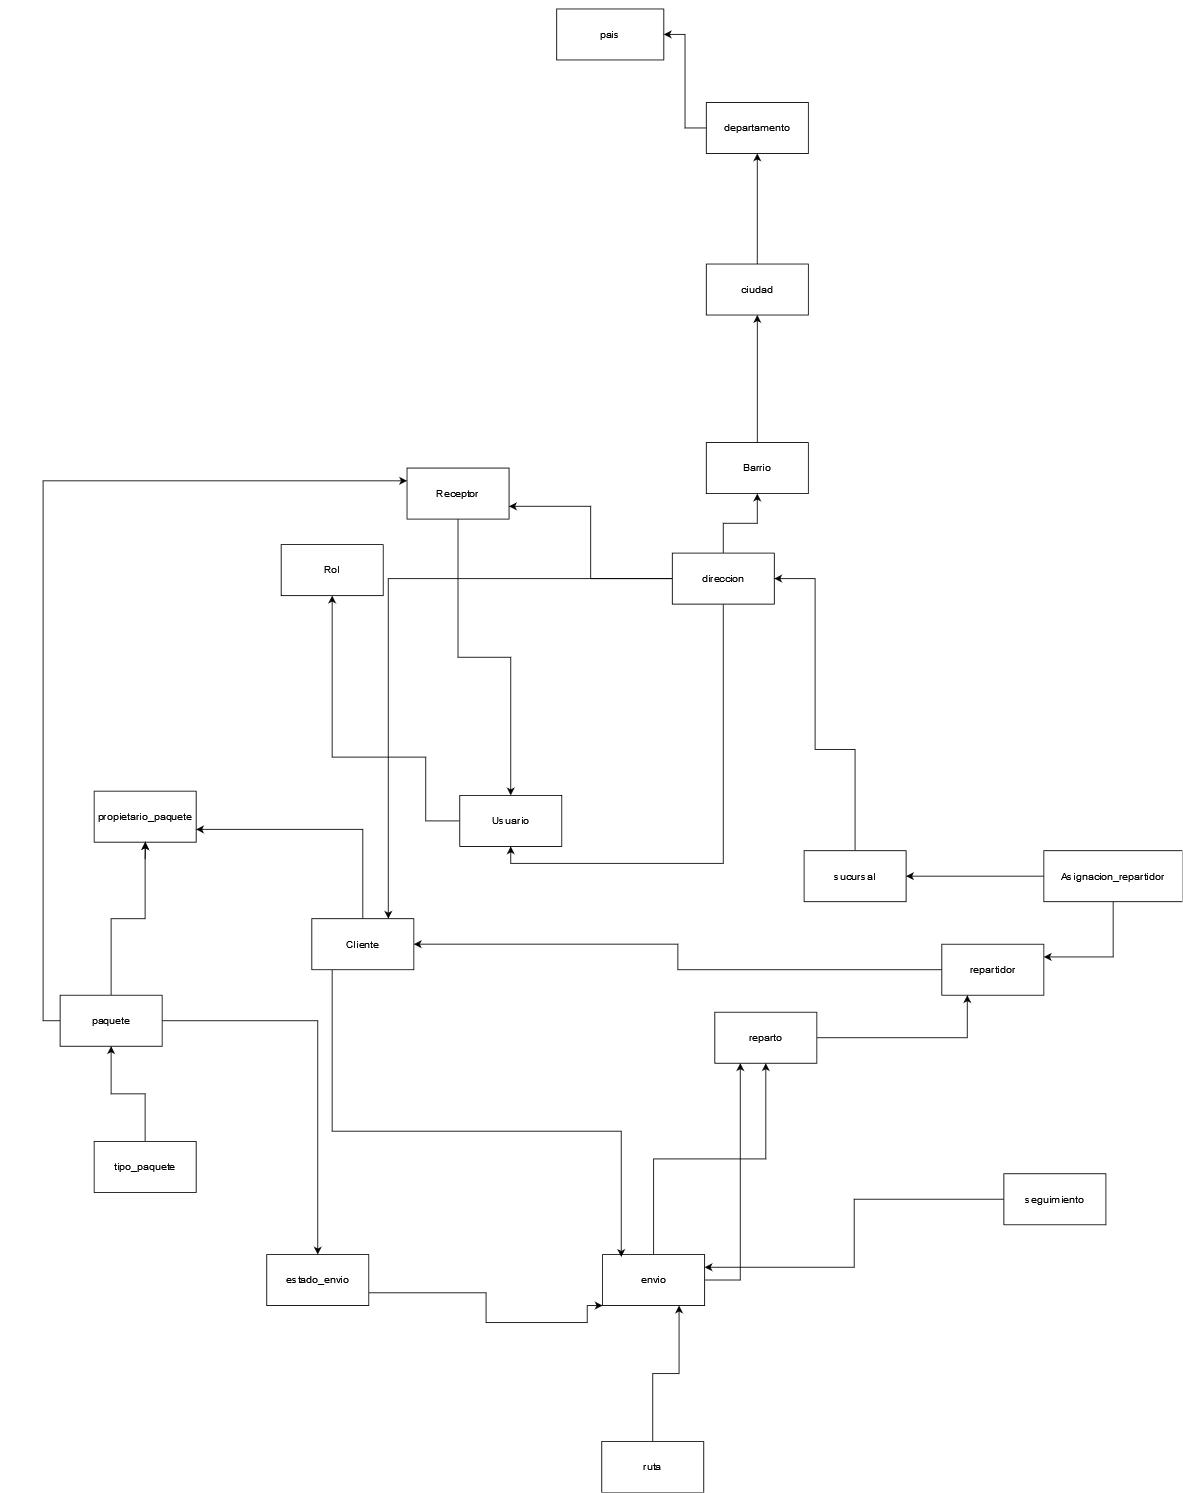

The diagram above was exported from draw.io. Its source (the exported page's mxGraphModel, read from the mxfile embedded in the PNG):
<mxGraphModel dx="2084" dy="2998" grid="1" gridSize="10" guides="1" tooltips="1" connect="1" arrows="1" fold="1" page="1" pageScale="1" pageWidth="827" pageHeight="1169" math="0" shadow="0">
  <root>
    <mxCell id="0" />
    <mxCell id="1" parent="0" />
    <mxCell id="-89u2HEONqT6hKIHbJtP-74" value="" style="group" parent="1" connectable="0" vertex="1">
      <mxGeometry x="-350" y="-1310" width="1390" height="1755" as="geometry" />
    </mxCell>
    <mxCell id="-89u2HEONqT6hKIHbJtP-75" style="edgeStyle=orthogonalEdgeStyle;rounded=0;orthogonalLoop=1;jettySize=auto;html=1;exitX=0;exitY=0.5;exitDx=0;exitDy=0;entryX=0.5;entryY=1;entryDx=0;entryDy=0;" parent="-89u2HEONqT6hKIHbJtP-74" source="-89u2HEONqT6hKIHbJtP-76" target="-89u2HEONqT6hKIHbJtP-163" edge="1">
      <mxGeometry relative="1" as="geometry">
        <Array as="points">
          <mxPoint x="500" y="965" />
          <mxPoint x="500" y="890" />
          <mxPoint x="390" y="890" />
        </Array>
        <mxPoint x="390" y="825" as="targetPoint" />
      </mxGeometry>
    </mxCell>
    <mxCell id="-89u2HEONqT6hKIHbJtP-76" value="Usuario" style="rounded=0;whiteSpace=wrap;html=1;" parent="-89u2HEONqT6hKIHbJtP-74" vertex="1">
      <mxGeometry x="540" y="935" width="120" height="60" as="geometry" />
    </mxCell>
    <mxCell id="-89u2HEONqT6hKIHbJtP-77" value="paquete" style="rounded=0;whiteSpace=wrap;html=1;" parent="-89u2HEONqT6hKIHbJtP-74" vertex="1">
      <mxGeometry x="70" y="1170" width="120" height="60" as="geometry" />
    </mxCell>
    <mxCell id="-89u2HEONqT6hKIHbJtP-78" value="tipo_paquete" style="rounded=0;whiteSpace=wrap;html=1;" parent="-89u2HEONqT6hKIHbJtP-74" vertex="1">
      <mxGeometry x="110" y="1342" width="120" height="60" as="geometry" />
    </mxCell>
    <mxCell id="-89u2HEONqT6hKIHbJtP-79" value="ciudad" style="rounded=0;whiteSpace=wrap;html=1;" parent="-89u2HEONqT6hKIHbJtP-74" vertex="1">
      <mxGeometry x="830" y="310" width="120" height="60" as="geometry" />
    </mxCell>
    <mxCell id="-89u2HEONqT6hKIHbJtP-80" value="departamento" style="rounded=0;whiteSpace=wrap;html=1;" parent="-89u2HEONqT6hKIHbJtP-74" vertex="1">
      <mxGeometry x="830" y="120" width="120" height="60" as="geometry" />
    </mxCell>
    <mxCell id="-89u2HEONqT6hKIHbJtP-81" value="pais" style="rounded=0;whiteSpace=wrap;html=1;" parent="-89u2HEONqT6hKIHbJtP-74" vertex="1">
      <mxGeometry x="654" y="10" width="126" height="60" as="geometry" />
    </mxCell>
    <mxCell id="-89u2HEONqT6hKIHbJtP-82" value="envio" style="rounded=0;whiteSpace=wrap;html=1;" parent="-89u2HEONqT6hKIHbJtP-74" vertex="1">
      <mxGeometry x="708" y="1475" width="120" height="60" as="geometry" />
    </mxCell>
    <mxCell id="-89u2HEONqT6hKIHbJtP-83" value="ruta" style="rounded=0;whiteSpace=wrap;html=1;" parent="-89u2HEONqT6hKIHbJtP-74" vertex="1">
      <mxGeometry x="707" y="1695" width="120" height="60" as="geometry" />
    </mxCell>
    <mxCell id="-BLDEMwl56mrSHXJLIi3-343" style="edgeStyle=orthogonalEdgeStyle;rounded=0;orthogonalLoop=1;jettySize=auto;html=1;exitX=1;exitY=0.75;exitDx=0;exitDy=0;entryX=0;entryY=1;entryDx=0;entryDy=0;" edge="1" parent="-89u2HEONqT6hKIHbJtP-74" source="-89u2HEONqT6hKIHbJtP-84" target="-89u2HEONqT6hKIHbJtP-82">
      <mxGeometry relative="1" as="geometry">
        <Array as="points">
          <mxPoint x="571" y="1520" />
          <mxPoint x="571" y="1555" />
          <mxPoint x="690" y="1555" />
          <mxPoint x="690" y="1535" />
        </Array>
      </mxGeometry>
    </mxCell>
    <mxCell id="-89u2HEONqT6hKIHbJtP-84" value="estado_envio" style="rounded=0;whiteSpace=wrap;html=1;" parent="-89u2HEONqT6hKIHbJtP-74" vertex="1">
      <mxGeometry x="313" y="1475" width="120" height="60" as="geometry" />
    </mxCell>
    <mxCell id="-89u2HEONqT6hKIHbJtP-85" value="seguimiento" style="rounded=0;whiteSpace=wrap;html=1;" parent="-89u2HEONqT6hKIHbJtP-74" vertex="1">
      <mxGeometry x="1180" y="1380" width="120" height="60" as="geometry" />
    </mxCell>
    <mxCell id="-89u2HEONqT6hKIHbJtP-86" value="sucursal" style="rounded=0;whiteSpace=wrap;html=1;" parent="-89u2HEONqT6hKIHbJtP-74" vertex="1">
      <mxGeometry x="945" y="1000" width="120" height="60" as="geometry" />
    </mxCell>
    <mxCell id="-89u2HEONqT6hKIHbJtP-87" value="repartidor" style="rounded=0;whiteSpace=wrap;html=1;" parent="-89u2HEONqT6hKIHbJtP-74" vertex="1">
      <mxGeometry x="1107" y="1110" width="120" height="60" as="geometry" />
    </mxCell>
    <mxCell id="-89u2HEONqT6hKIHbJtP-90" value="" style="edgeStyle=orthogonalEdgeStyle;rounded=0;orthogonalLoop=1;jettySize=auto;html=1;entryX=1;entryY=0.5;entryDx=0;entryDy=0;" parent="-89u2HEONqT6hKIHbJtP-74" source="-89u2HEONqT6hKIHbJtP-80" target="-89u2HEONqT6hKIHbJtP-81" edge="1">
      <mxGeometry relative="1" as="geometry">
        <mxPoint x="890" y="80" as="targetPoint" />
      </mxGeometry>
    </mxCell>
    <mxCell id="-89u2HEONqT6hKIHbJtP-101" value="" style="edgeStyle=orthogonalEdgeStyle;rounded=0;orthogonalLoop=1;jettySize=auto;html=1;entryX=0.25;entryY=1;entryDx=0;entryDy=0;" parent="-89u2HEONqT6hKIHbJtP-74" source="-89u2HEONqT6hKIHbJtP-82" target="-89u2HEONqT6hKIHbJtP-102" edge="1">
      <mxGeometry relative="1" as="geometry">
        <mxPoint x="822" y="1390" as="targetPoint" />
      </mxGeometry>
    </mxCell>
    <mxCell id="-89u2HEONqT6hKIHbJtP-102" value="reparto" style="rounded=0;whiteSpace=wrap;html=1;" parent="-89u2HEONqT6hKIHbJtP-74" vertex="1">
      <mxGeometry x="840" y="1190" width="120" height="60" as="geometry" />
    </mxCell>
    <mxCell id="-89u2HEONqT6hKIHbJtP-103" value="" style="edgeStyle=orthogonalEdgeStyle;rounded=0;orthogonalLoop=1;jettySize=auto;html=1;exitX=0.5;exitY=0;exitDx=0;exitDy=0;" parent="-89u2HEONqT6hKIHbJtP-74" source="-89u2HEONqT6hKIHbJtP-82" target="-89u2HEONqT6hKIHbJtP-102" edge="1">
      <mxGeometry relative="1" as="geometry">
        <mxPoint x="862" y="1350" as="sourcePoint" />
      </mxGeometry>
    </mxCell>
    <mxCell id="-89u2HEONqT6hKIHbJtP-105" value="" style="edgeStyle=orthogonalEdgeStyle;rounded=0;orthogonalLoop=1;jettySize=auto;html=1;entryX=0.5;entryY=0;entryDx=0;entryDy=0;" parent="-89u2HEONqT6hKIHbJtP-74" source="-89u2HEONqT6hKIHbJtP-77" target="-89u2HEONqT6hKIHbJtP-84" edge="1">
      <mxGeometry relative="1" as="geometry">
        <mxPoint x="350" y="1210" as="targetPoint" />
      </mxGeometry>
    </mxCell>
    <mxCell id="-89u2HEONqT6hKIHbJtP-109" value="" style="edgeStyle=orthogonalEdgeStyle;rounded=0;orthogonalLoop=1;jettySize=auto;html=1;" parent="-89u2HEONqT6hKIHbJtP-74" source="-89u2HEONqT6hKIHbJtP-78" target="-89u2HEONqT6hKIHbJtP-77" edge="1">
      <mxGeometry relative="1" as="geometry">
        <mxPoint x="170" y="1210" as="sourcePoint" />
      </mxGeometry>
    </mxCell>
    <mxCell id="-89u2HEONqT6hKIHbJtP-114" value="" style="edgeStyle=orthogonalEdgeStyle;rounded=0;orthogonalLoop=1;jettySize=auto;html=1;entryX=1;entryY=0.25;entryDx=0;entryDy=0;" parent="-89u2HEONqT6hKIHbJtP-74" source="-89u2HEONqT6hKIHbJtP-85" target="-89u2HEONqT6hKIHbJtP-82" edge="1">
      <mxGeometry relative="1" as="geometry">
        <mxPoint x="947" y="1505" as="targetPoint" />
      </mxGeometry>
    </mxCell>
    <mxCell id="-89u2HEONqT6hKIHbJtP-117" value="" style="edgeStyle=orthogonalEdgeStyle;rounded=0;orthogonalLoop=1;jettySize=auto;html=1;entryX=0.75;entryY=1;entryDx=0;entryDy=0;" parent="-89u2HEONqT6hKIHbJtP-74" source="-89u2HEONqT6hKIHbJtP-83" target="-89u2HEONqT6hKIHbJtP-82" edge="1">
      <mxGeometry relative="1" as="geometry">
        <mxPoint x="768" y="1665" as="targetPoint" />
      </mxGeometry>
    </mxCell>
    <mxCell id="-89u2HEONqT6hKIHbJtP-123" value="direccion" style="rounded=0;whiteSpace=wrap;html=1;" parent="-89u2HEONqT6hKIHbJtP-74" vertex="1">
      <mxGeometry x="790" y="650" width="120" height="60" as="geometry" />
    </mxCell>
    <mxCell id="-89u2HEONqT6hKIHbJtP-124" style="edgeStyle=orthogonalEdgeStyle;rounded=0;orthogonalLoop=1;jettySize=auto;html=1;exitX=0.5;exitY=0;exitDx=0;exitDy=0;entryX=1;entryY=0.5;entryDx=0;entryDy=0;" parent="-89u2HEONqT6hKIHbJtP-74" source="-89u2HEONqT6hKIHbJtP-86" target="-89u2HEONqT6hKIHbJtP-123" edge="1">
      <mxGeometry relative="1" as="geometry">
        <mxPoint x="1005" y="880" as="sourcePoint" />
        <Array as="points">
          <mxPoint x="1005" y="881" />
          <mxPoint x="958" y="881" />
          <mxPoint x="958" y="680" />
        </Array>
      </mxGeometry>
    </mxCell>
    <mxCell id="-89u2HEONqT6hKIHbJtP-131" style="edgeStyle=orthogonalEdgeStyle;rounded=0;orthogonalLoop=1;jettySize=auto;html=1;exitX=0;exitY=0.5;exitDx=0;exitDy=0;entryX=1;entryY=0.5;entryDx=0;entryDy=0;" parent="-89u2HEONqT6hKIHbJtP-74" source="-89u2HEONqT6hKIHbJtP-132" target="-89u2HEONqT6hKIHbJtP-86" edge="1">
      <mxGeometry relative="1" as="geometry">
        <mxPoint x="1182" y="1030" as="targetPoint" />
      </mxGeometry>
    </mxCell>
    <mxCell id="-89u2HEONqT6hKIHbJtP-132" value="Asignacion_repartidor" style="rounded=0;whiteSpace=wrap;html=1;" parent="-89u2HEONqT6hKIHbJtP-74" vertex="1">
      <mxGeometry x="1227" y="1000" width="163" height="60" as="geometry" />
    </mxCell>
    <mxCell id="-89u2HEONqT6hKIHbJtP-135" value="" style="edgeStyle=orthogonalEdgeStyle;rounded=0;orthogonalLoop=1;jettySize=auto;html=1;entryX=1;entryY=0.25;entryDx=0;entryDy=0;" parent="-89u2HEONqT6hKIHbJtP-74" source="-89u2HEONqT6hKIHbJtP-132" target="-89u2HEONqT6hKIHbJtP-87" edge="1">
      <mxGeometry relative="1" as="geometry">
        <mxPoint x="1287" y="1100" as="targetPoint" />
      </mxGeometry>
    </mxCell>
    <mxCell id="-89u2HEONqT6hKIHbJtP-138" value="propietario_paquete" style="rounded=0;whiteSpace=wrap;html=1;" parent="-89u2HEONqT6hKIHbJtP-74" vertex="1">
      <mxGeometry x="110" y="930" width="120" height="60" as="geometry" />
    </mxCell>
    <mxCell id="-89u2HEONqT6hKIHbJtP-140" value="" style="edgeStyle=orthogonalEdgeStyle;rounded=0;orthogonalLoop=1;jettySize=auto;html=1;" parent="-89u2HEONqT6hKIHbJtP-74" target="-89u2HEONqT6hKIHbJtP-138" edge="1">
      <mxGeometry relative="1" as="geometry">
        <mxPoint x="170" y="1010" as="sourcePoint" />
      </mxGeometry>
    </mxCell>
    <mxCell id="-89u2HEONqT6hKIHbJtP-142" value="" style="edgeStyle=orthogonalEdgeStyle;rounded=0;orthogonalLoop=1;jettySize=auto;html=1;" parent="-89u2HEONqT6hKIHbJtP-74" source="-89u2HEONqT6hKIHbJtP-77" target="-89u2HEONqT6hKIHbJtP-138" edge="1">
      <mxGeometry relative="1" as="geometry">
        <mxPoint x="170" y="1090" as="targetPoint" />
      </mxGeometry>
    </mxCell>
    <mxCell id="-89u2HEONqT6hKIHbJtP-149" style="edgeStyle=orthogonalEdgeStyle;rounded=0;orthogonalLoop=1;jettySize=auto;html=1;exitX=0.5;exitY=0;exitDx=0;exitDy=0;entryX=0.5;entryY=1;entryDx=0;entryDy=0;" parent="-89u2HEONqT6hKIHbJtP-74" source="-89u2HEONqT6hKIHbJtP-150" target="-89u2HEONqT6hKIHbJtP-79" edge="1">
      <mxGeometry relative="1" as="geometry">
        <mxPoint x="890" y="490" as="targetPoint" />
      </mxGeometry>
    </mxCell>
    <mxCell id="-89u2HEONqT6hKIHbJtP-150" value="Barrio" style="rounded=0;whiteSpace=wrap;html=1;" parent="-89u2HEONqT6hKIHbJtP-74" vertex="1">
      <mxGeometry x="830" y="520" width="120" height="60" as="geometry" />
    </mxCell>
    <mxCell id="-89u2HEONqT6hKIHbJtP-151" style="edgeStyle=orthogonalEdgeStyle;rounded=0;orthogonalLoop=1;jettySize=auto;html=1;" parent="-89u2HEONqT6hKIHbJtP-74" source="-89u2HEONqT6hKIHbJtP-123" target="-89u2HEONqT6hKIHbJtP-150" edge="1">
      <mxGeometry relative="1" as="geometry">
        <mxPoint x="890" y="610" as="sourcePoint" />
      </mxGeometry>
    </mxCell>
    <mxCell id="-89u2HEONqT6hKIHbJtP-154" style="edgeStyle=orthogonalEdgeStyle;rounded=0;orthogonalLoop=1;jettySize=auto;html=1;exitX=0.5;exitY=1;exitDx=0;exitDy=0;entryX=0.5;entryY=1;entryDx=0;entryDy=0;" parent="-89u2HEONqT6hKIHbJtP-74" source="-89u2HEONqT6hKIHbJtP-123" target="-89u2HEONqT6hKIHbJtP-76" edge="1">
      <mxGeometry relative="1" as="geometry">
        <mxPoint x="730" y="1070" as="sourcePoint" />
      </mxGeometry>
    </mxCell>
    <mxCell id="-89u2HEONqT6hKIHbJtP-156" style="edgeStyle=orthogonalEdgeStyle;rounded=0;orthogonalLoop=1;jettySize=auto;html=1;exitX=0.5;exitY=0;exitDx=0;exitDy=0;entryX=1;entryY=0.75;entryDx=0;entryDy=0;" parent="-89u2HEONqT6hKIHbJtP-74" source="-89u2HEONqT6hKIHbJtP-158" target="-89u2HEONqT6hKIHbJtP-138" edge="1">
      <mxGeometry relative="1" as="geometry">
        <mxPoint x="380" y="1000" as="targetPoint" />
      </mxGeometry>
    </mxCell>
    <mxCell id="-89u2HEONqT6hKIHbJtP-158" value="Cliente" style="rounded=0;whiteSpace=wrap;html=1;" parent="-89u2HEONqT6hKIHbJtP-74" vertex="1">
      <mxGeometry x="366" y="1080" width="120" height="60" as="geometry" />
    </mxCell>
    <mxCell id="-89u2HEONqT6hKIHbJtP-163" value="Rol" style="rounded=0;whiteSpace=wrap;html=1;" parent="-89u2HEONqT6hKIHbJtP-74" vertex="1">
      <mxGeometry x="330" y="640" width="120" height="60" as="geometry" />
    </mxCell>
    <mxCell id="-89u2HEONqT6hKIHbJtP-164" style="edgeStyle=orthogonalEdgeStyle;rounded=0;orthogonalLoop=1;jettySize=auto;html=1;entryX=0.189;entryY=0.047;entryDx=0;entryDy=0;entryPerimeter=0;" parent="-89u2HEONqT6hKIHbJtP-74" source="-89u2HEONqT6hKIHbJtP-158" target="-89u2HEONqT6hKIHbJtP-82" edge="1">
      <mxGeometry relative="1" as="geometry">
        <Array as="points">
          <mxPoint x="390" y="1330" />
          <mxPoint x="730" y="1330" />
          <mxPoint x="730" y="1478" />
        </Array>
        <mxPoint x="390" y="1250" as="sourcePoint" />
      </mxGeometry>
    </mxCell>
    <mxCell id="-89u2HEONqT6hKIHbJtP-167" style="edgeStyle=orthogonalEdgeStyle;rounded=0;orthogonalLoop=1;jettySize=auto;html=1;exitX=0.5;exitY=1;exitDx=0;exitDy=0;entryX=0.5;entryY=0;entryDx=0;entryDy=0;" parent="-89u2HEONqT6hKIHbJtP-74" source="-89u2HEONqT6hKIHbJtP-168" target="-89u2HEONqT6hKIHbJtP-76" edge="1">
      <mxGeometry relative="1" as="geometry">
        <mxPoint x="538" y="770" as="targetPoint" />
      </mxGeometry>
    </mxCell>
    <mxCell id="-89u2HEONqT6hKIHbJtP-168" value="Receptor" style="rounded=0;whiteSpace=wrap;html=1;" parent="-89u2HEONqT6hKIHbJtP-74" vertex="1">
      <mxGeometry x="478" y="550" width="120" height="60" as="geometry" />
    </mxCell>
    <mxCell id="-89u2HEONqT6hKIHbJtP-171" style="edgeStyle=orthogonalEdgeStyle;rounded=0;orthogonalLoop=1;jettySize=auto;html=1;exitX=0;exitY=0.5;exitDx=0;exitDy=0;entryX=1;entryY=0.5;entryDx=0;entryDy=0;" parent="-89u2HEONqT6hKIHbJtP-74" source="-89u2HEONqT6hKIHbJtP-87" target="-89u2HEONqT6hKIHbJtP-158" edge="1">
      <mxGeometry relative="1" as="geometry">
        <mxPoint x="770" y="1110" as="targetPoint" />
      </mxGeometry>
    </mxCell>
    <mxCell id="-89u2HEONqT6hKIHbJtP-172" style="edgeStyle=orthogonalEdgeStyle;rounded=0;orthogonalLoop=1;jettySize=auto;html=1;exitX=0.5;exitY=0;exitDx=0;exitDy=0;" parent="-89u2HEONqT6hKIHbJtP-74" source="-89u2HEONqT6hKIHbJtP-79" edge="1">
      <mxGeometry relative="1" as="geometry">
        <mxPoint x="890" y="180" as="targetPoint" />
      </mxGeometry>
    </mxCell>
    <mxCell id="-89u2HEONqT6hKIHbJtP-174" style="edgeStyle=orthogonalEdgeStyle;rounded=0;orthogonalLoop=1;jettySize=auto;html=1;exitX=1;exitY=0.5;exitDx=0;exitDy=0;entryX=0.25;entryY=1;entryDx=0;entryDy=0;" parent="-89u2HEONqT6hKIHbJtP-74" source="-89u2HEONqT6hKIHbJtP-102" target="-89u2HEONqT6hKIHbJtP-87" edge="1">
      <mxGeometry relative="1" as="geometry">
        <mxPoint x="1132.2800000000002" y="1251.4399999999996" as="targetPoint" />
      </mxGeometry>
    </mxCell>
    <mxCell id="-89u2HEONqT6hKIHbJtP-177" style="edgeStyle=orthogonalEdgeStyle;rounded=0;orthogonalLoop=1;jettySize=auto;html=1;exitX=0;exitY=0.5;exitDx=0;exitDy=0;entryX=0;entryY=0.25;entryDx=0;entryDy=0;" parent="-89u2HEONqT6hKIHbJtP-74" source="-89u2HEONqT6hKIHbJtP-77" target="-89u2HEONqT6hKIHbJtP-168" edge="1">
      <mxGeometry relative="1" as="geometry">
        <mxPoint x="40" y="860" as="targetPoint" />
      </mxGeometry>
    </mxCell>
    <mxCell id="-89u2HEONqT6hKIHbJtP-180" style="edgeStyle=orthogonalEdgeStyle;rounded=0;orthogonalLoop=1;jettySize=auto;html=1;entryX=0.75;entryY=0;entryDx=0;entryDy=0;" parent="-89u2HEONqT6hKIHbJtP-74" source="-89u2HEONqT6hKIHbJtP-123" target="-89u2HEONqT6hKIHbJtP-158" edge="1">
      <mxGeometry relative="1" as="geometry">
        <mxPoint x="660" y="720" as="sourcePoint" />
      </mxGeometry>
    </mxCell>
    <mxCell id="-89u2HEONqT6hKIHbJtP-182" value="" style="edgeStyle=orthogonalEdgeStyle;rounded=0;orthogonalLoop=1;jettySize=auto;html=1;entryX=1;entryY=0.75;entryDx=0;entryDy=0;" parent="-89u2HEONqT6hKIHbJtP-74" source="-89u2HEONqT6hKIHbJtP-123" target="-89u2HEONqT6hKIHbJtP-168" edge="1">
      <mxGeometry relative="1" as="geometry">
        <mxPoint x="740" y="720" as="targetPoint" />
      </mxGeometry>
    </mxCell>
  </root>
</mxGraphModel>